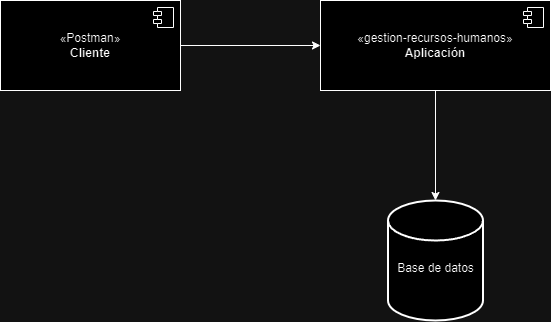

The diagram above was exported from draw.io. Its source (the exported page's mxGraphModel, read from the mxfile embedded in the PNG):
<mxGraphModel dx="1434" dy="789" grid="1" gridSize="10" guides="1" tooltips="1" connect="1" arrows="1" fold="1" page="1" pageScale="1" pageWidth="827" pageHeight="1169" math="0" shadow="0">
  <root>
    <mxCell id="0" />
    <mxCell id="1" parent="0" />
    <mxCell id="napZNtXuCNTvsh1LHVfP-4" style="edgeStyle=orthogonalEdgeStyle;rounded=0;orthogonalLoop=1;jettySize=auto;html=1;" parent="1" source="e2eFTsbvG4XEwbWIBDR8-1" target="napZNtXuCNTvsh1LHVfP-3" edge="1">
      <mxGeometry relative="1" as="geometry" />
    </mxCell>
    <mxCell id="e2eFTsbvG4XEwbWIBDR8-1" value="«gestion-recursos-humanos»&lt;br&gt;&lt;b&gt;Aplicación&lt;/b&gt;" style="html=1;dropTarget=0;whiteSpace=wrap;" parent="1" vertex="1">
      <mxGeometry x="370" y="210" width="230" height="90" as="geometry" />
    </mxCell>
    <mxCell id="e2eFTsbvG4XEwbWIBDR8-2" value="" style="shape=module;jettyWidth=8;jettyHeight=4;" parent="e2eFTsbvG4XEwbWIBDR8-1" vertex="1">
      <mxGeometry x="1" width="20" height="20" relative="1" as="geometry">
        <mxPoint x="-27" y="7" as="offset" />
      </mxGeometry>
    </mxCell>
    <mxCell id="27T2mlo3rQtaRiCyC3tA-1" style="edgeStyle=orthogonalEdgeStyle;rounded=0;orthogonalLoop=1;jettySize=auto;html=1;" parent="1" source="7GHZ_M-zhqjfSYgR_8ya-1" target="e2eFTsbvG4XEwbWIBDR8-1" edge="1">
      <mxGeometry relative="1" as="geometry" />
    </mxCell>
    <mxCell id="7GHZ_M-zhqjfSYgR_8ya-1" value="«Postman»&lt;br&gt;&lt;b&gt;Cliente&lt;/b&gt;" style="html=1;dropTarget=0;whiteSpace=wrap;" parent="1" vertex="1">
      <mxGeometry x="50" y="210" width="180" height="90" as="geometry" />
    </mxCell>
    <mxCell id="7GHZ_M-zhqjfSYgR_8ya-2" value="" style="shape=module;jettyWidth=8;jettyHeight=4;" parent="7GHZ_M-zhqjfSYgR_8ya-1" vertex="1">
      <mxGeometry x="1" width="20" height="20" relative="1" as="geometry">
        <mxPoint x="-27" y="7" as="offset" />
      </mxGeometry>
    </mxCell>
    <mxCell id="napZNtXuCNTvsh1LHVfP-3" value="&lt;br&gt;Base de datos" style="strokeWidth=2;html=1;shape=mxgraph.flowchart.database;whiteSpace=wrap;" parent="1" vertex="1">
      <mxGeometry x="437.5" y="410" width="95" height="120" as="geometry" />
    </mxCell>
  </root>
</mxGraphModel>